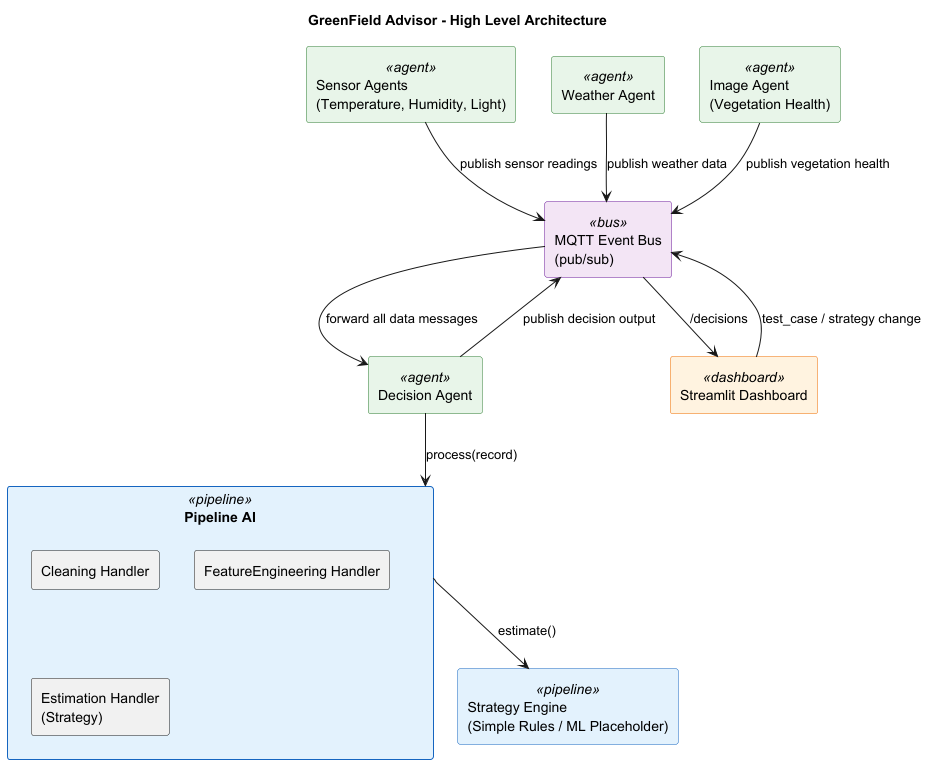

The diagram above was rendered by PlantUML. Its source (embedded in the PNG):
@startuml Architecture

title GreenField Advisor - High Level Architecture

skinparam componentStyle rectangle
skinparam shadowing false
skinparam rectangle<<agent>> {
  BackgroundColor #E8F5E9
  BorderColor #2E7D32
}
skinparam rectangle<<pipeline>> {
  BackgroundColor #E3F2FD
  BorderColor #1565C0
}
skinparam rectangle<<dashboard>> {
  BackgroundColor #FFF3E0
  BorderColor #EF6C00
}
skinparam rectangle<<bus>> {
  BackgroundColor #F3E5F5
  BorderColor #6A1B9A
}

rectangle "Sensor Agents\n(Temperature, Humidity, Light)" <<agent>> as Sensors
rectangle "Weather Agent" <<agent>> as Weather
rectangle "Image Agent\n(Vegetation Health)" <<agent>> as Image

rectangle "MQTT Event Bus\n(pub/sub)" <<bus>> as Bus

rectangle "Decision Agent" <<agent>> as Decision

rectangle "Pipeline AI" <<pipeline>> as Pipeline {
    rectangle "Cleaning Handler" as H1
    rectangle "FeatureEngineering Handler" as H2
    rectangle "Estimation Handler\n(Strategy)" as H3
}

rectangle "Strategy Engine\n(Simple Rules / ML Placeholder)" <<pipeline>> as Strategy

rectangle "Streamlit Dashboard" <<dashboard>> as Dashboard

Sensors --> Bus : publish sensor readings
Weather --> Bus : publish weather data
Image --> Bus : publish vegetation health

Bus --> Decision : forward all data messages

Decision --> Pipeline : process(record)
Pipeline --> Strategy : estimate()

Decision --> Bus : publish decision output
Bus --> Dashboard : /decisions

Dashboard --> Bus : test_case / strategy change

@enduml